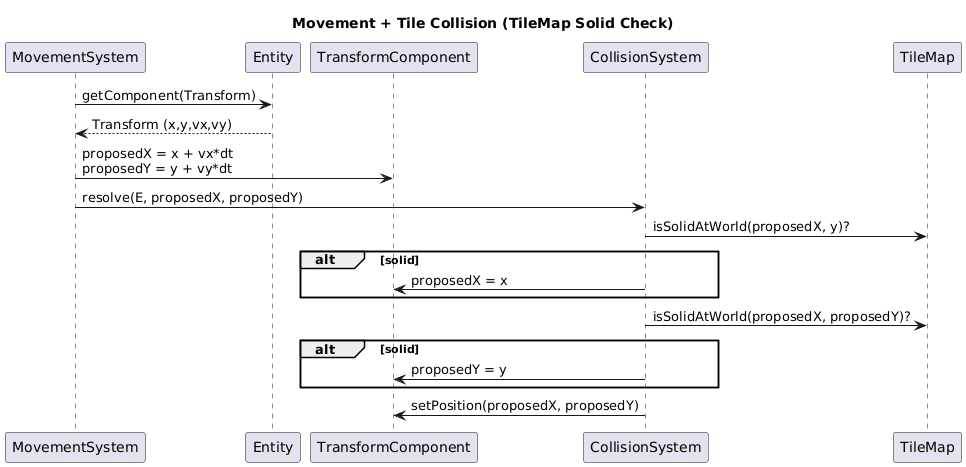

The diagram above was rendered by PlantUML. Its source (embedded in the PNG):
@startuml
title Movement + Tile Collision (TileMap Solid Check)

participant "MovementSystem" as Move
participant "Entity" as E
participant "TransformComponent" as T
participant "CollisionSystem" as Collide
participant "TileMap" as Map

Move -> E: getComponent(Transform)
E --> Move: Transform (x,y,vx,vy)
Move -> T: proposedX = x + vx*dt\nproposedY = y + vy*dt
Move -> Collide: resolve(E, proposedX, proposedY)

Collide -> Map: isSolidAtWorld(proposedX, y)?
alt solid
  Collide -> T: proposedX = x
end

Collide -> Map: isSolidAtWorld(proposedX, proposedY)?
alt solid
  Collide -> T: proposedY = y
end

Collide -> T: setPosition(proposedX, proposedY)
@enduml